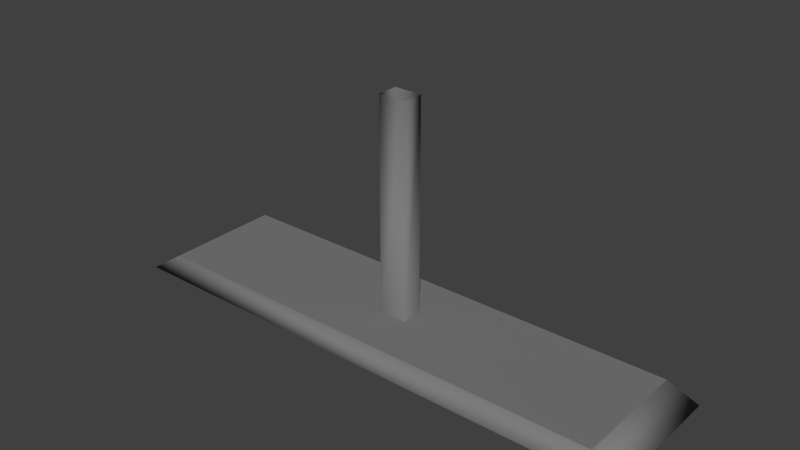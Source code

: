 # Source: Hanging_Light.blend  (saved by Blender 2.57.1; exported with 4.5.12 LTS)
import bpy
from mathutils import Matrix  # noqa: F401  (used for matrix-valued properties, if any)

bpy.ops.wm.read_factory_settings(use_empty=True)
scene = bpy.context.scene
scene.name = 'Scene'

# ---- collections
col_collection_1 = bpy.data.collections.new('Collection 1'); scene.collection.children.link(col_collection_1)

# ---- materials (node trees are filled in below, after node groups)
mat_hanginglight_light = bpy.data.materials.new('HangingLight_Light')
mat_hanginglight_light.alpha_threshold = 0.0
mat_hanginglight_light.use_transparent_shadow = False
mat_hanginglight_light.roughness = 0.5
mat_hanginglight_light.specular_intensity = 0.0
mat_hanginglight_light.line_color = (0.0, 0.0, 0.0, 1.0)
mat_hanginglight_metal = bpy.data.materials.new('HangingLight_Metal')
mat_hanginglight_metal.alpha_threshold = 0.0
mat_hanginglight_metal.use_transparent_shadow = False
mat_hanginglight_metal.diffuse_color = (0.2, 0.2, 0.2, 1.0)
mat_hanginglight_metal.roughness = 0.5
mat_hanginglight_metal.specular_intensity = 0.0
mat_hanginglight_metal.line_color = (0.0, 0.0, 0.0, 1.0)

# ---- material node trees

# ---- world
world_world = bpy.data.worlds.new('World'); scene.world = world_world
world_world.color = (0.05088, 0.05088, 0.05088)
world_world.use_sun_shadow = False
world_world.sun_shadow_jitter_overblur = 0.0
world_world.cycles.sampling_method = 'MANUAL'
world_world.cycles.sample_map_resolution = 256

# ---- meshes
me_cube_020 = bpy.data.meshes.new('Cube.020')
me_cube_020.from_pydata([(1.852, 0.48, -0.18), (1.852, -0.48, -0.18), (-1.852, -0.48, -0.18), (-1.852, 0.48, -0.18), (1.661, 0.4153, -0.04994), (1.661, -0.4153, -0.04994), (-1.661, -0.4153, -0.04994), (-1.661, 0.4153, -0.04994), (-0.09757, -0.07263, -0.04994), (-0.09757, 0.07263, -0.04994), (0.09757, -0.07263, -0.04994), (0.09757, 0.07263, -0.04994), (0.09757, 0.07263, 1.423), (0.09757, -0.07263, 1.423), (-0.09757, 0.07263, 1.423), (-0.09757, -0.07263, 1.423), (-1.775, -0.4104, -0.18), (-1.775, 0.4104, -0.18), (1.775, -0.4104, -0.18), (1.775, 0.4104, -0.18), (1.698, -0.3317, -0.2776), (1.698, 0.3317, -0.2776), (-1.698, 0.3317, -0.2776), (-1.698, -0.3317, -0.2776)], [], [(0, 4, 5, 1), (1, 5, 6, 2), (2, 6, 7, 3), (4, 0, 3, 7), (7, 6, 8, 9), (6, 5, 10, 8), (4, 7, 9, 11), (5, 4, 11, 10), (10, 11, 12, 13), (11, 9, 14, 12), (8, 10, 13, 15), (9, 8, 15, 14), (2, 3, 17, 16), (1, 2, 16, 18), (3, 0, 19, 17), (0, 1, 18, 19), (19, 18, 20, 21), (17, 19, 21, 22), (18, 16, 23, 20), (16, 17, 22, 23), (21, 20, 23, 22)])
me_cube_020.polygons.foreach_set('use_smooth', [1, 1, 1, 1, 0, 0, 0, 0, 1, 1, 1, 1, 1, 1, 1, 1, 1, 1, 1, 1, 1])
me_cube_020.polygons.foreach_set('material_index', [1, 1, 1, 1, 1, 1, 1, 1, 1, 1, 1, 1, 1, 1, 1, 1, 0, 0, 0, 0, 0])
_uv = me_cube_020.uv_layers.new(name='UVTex')
_uv.uv.foreach_set('vector', [0.5316, 0.001311, 0.5141, 0.05364, 0.2872, 0.05434, 0.2693, 0.002116, 0.813, 1.014, 0.8487, 0.9614, 0.8514, 0.0537, 0.8161, 0.001311, 0.2724, 1.014, 0.29, 0.962, 0.5169, 0.9613, 0.5347, 1.014, 0.771, 0.05348, 0.8067, 0.001311, 0.8036, 1.014, 0.7683, 0.9612, 0.5169, 0.9613, 0.29, 0.962, 0.3823, 0.5346, 0.422, 0.5344, 0.29, 0.962, 0.2872, 0.05434, 0.3821, 0.4812, 0.3823, 0.5346, 0.5141, 0.05364, 0.5169, 0.9613, 0.422, 0.5344, 0.4218, 0.4811, 0.2872, 0.05434, 0.5141, 0.05364, 0.4218, 0.4811, 0.3821, 0.4812, 0.9291, 0.001311, 0.9688, 0.001433, 0.9675, 0.404, 0.9278, 0.4039, 0.8719, 0.001311, 0.9252, 0.001475, 0.924, 0.404, 0.8707, 0.4039, 0.8707, 0.8092, 0.924, 0.8094, 0.9252, 0.4068, 0.8719, 0.4066, 0.9278, 0.8092, 0.9675, 0.8093, 0.9688, 0.4068, 0.9291, 0.4066, 0.2667, 1.014, 0.004417, 1.014, 0.02337, 0.9931, 0.2476, 0.9925, 0.2636, 0.001311, 0.2667, 1.014, 0.2476, 0.9925, 0.2446, 0.02252, 0.004417, 1.014, 0.001311, 0.002116, 0.02039, 0.02321, 0.02337, 0.9931, 0.001311, 0.002116, 0.2636, 0.001311, 0.2446, 0.02252, 0.02039, 0.02321, 0.7422, 0.07685, 0.545, 0.07685, 0.564, 0.09536, 0.7233, 0.09536, 0.7422, 0.9295, 0.7422, 0.07685, 0.7233, 0.09536, 0.7233, 0.911, 0.545, 0.07685, 0.545, 0.9295, 0.564, 0.911, 0.564, 0.09536, 0.545, 0.9295, 0.7422, 0.9295, 0.7233, 0.911, 0.564, 0.911, 0.7233, 0.09536, 0.564, 0.09536, 0.564, 0.911, 0.7233, 0.911])
_uv.active_render = True
_uv = me_cube_020.uv_layers.new(name='Project')
_uv.uv.foreach_set('vector', [0.5316, 0.001311, 0.5141, 0.05364, 0.2872, 0.05434, 0.2693, 0.002116, 0.813, 1.014, 0.8487, 0.9614, 0.8514, 0.0537, 0.8161, 0.001311, 0.2724, 1.014, 0.29, 0.962, 0.5169, 0.9613, 0.5347, 1.014, 0.771, 0.05348, 0.8067, 0.001311, 0.8036, 1.014, 0.7683, 0.9612, 0.5169, 0.9613, 0.29, 0.962, 0.3823, 0.5346, 0.422, 0.5344, 0.29, 0.962, 0.2872, 0.05434, 0.3821, 0.4812, 0.3823, 0.5346, 0.5141, 0.05364, 0.5169, 0.9613, 0.422, 0.5344, 0.4218, 0.4811, 0.2872, 0.05434, 0.5141, 0.05364, 0.4218, 0.4811, 0.3821, 0.4812, 0.9291, 0.001311, 0.9688, 0.001433, 0.9675, 0.404, 0.9278, 0.4039, 0.8719, 0.001311, 0.9252, 0.001475, 0.924, 0.404, 0.8707, 0.4039, 0.8707, 0.8092, 0.924, 0.8094, 0.9252, 0.4068, 0.8719, 0.4066, 0.9278, 0.8092, 0.9675, 0.8093, 0.9688, 0.4068, 0.9291, 0.4066, 0.2667, 1.014, 0.004417, 1.014, 0.02337, 0.9931, 0.2476, 0.9925, 0.2636, 0.001311, 0.2667, 1.014, 0.2476, 0.9925, 0.2446, 0.02252, 0.004417, 1.014, 0.001311, 0.002116, 0.02039, 0.02321, 0.02337, 0.9931, 0.001311, 0.002116, 0.2636, 0.001311, 0.2446, 0.02252, 0.02039, 0.02321, 0.9645, 0.9304, 0.9645, 0.06963, 0.9443, 0.1522, 0.9443, 0.8478, 0.03553, 0.9304, 0.9645, 0.9304, 0.9443, 0.8478, 0.0557, 0.8478, 0.9645, 0.06963, 0.03553, 0.06963, 0.0557, 0.1522, 0.9443, 0.1522, 0.03553, 0.06963, 0.03553, 0.9304, 0.0557, 0.8478, 0.0557, 0.1522, 0.9443, 0.8478, 0.9443, 0.1522, 0.0557, 0.1522, 0.0557, 0.8478])
me_cube_020.materials.append(mat_hanginglight_light)
me_cube_020.materials.append(mat_hanginglight_metal)
me_cube_020.use_remesh_preserve_volume = False
me_cube_020.use_remesh_preserve_attributes = False
me_cube_020.use_mirror_vertex_groups = False
me_cube_020.update()

# ---- objects
ob_hanging_light = bpy.data.objects.new('Hanging_Light', me_cube_020)

# ---- transforms, parenting, visibility, modifiers, constraints
ob_hanging_light.location = (0.0, 0.0, 0.0)
ob_hanging_light.lock_rotations_4d = False
ob_hanging_light.empty_display_type = 'ARROWS'
ob_hanging_light.lineart.crease_threshold = 0.0

# ---- collection membership
col_collection_1.objects.link(ob_hanging_light)

# ---- scene / render settings (as saved in the file)
scene.frame_start = 1; scene.frame_end = 250; scene.frame_set(1)
scene.render.engine = 'BLENDER_EEVEE_NEXT'
scene.render.image_settings.color_mode = 'RGB'
scene.render.image_settings.compression = 90
scene.render.resolution_percentage = 50
scene.render.dither_intensity = 0.0
scene.render.bake_margin = 2
scene.render.bake_bias = 0.0
scene.cycles.use_denoising = False
scene.cycles.samples = 10
scene.cycles.sampling_pattern = 'TABULATED_SOBOL'
scene.cycles.light_sampling_threshold = 0.0
scene.cycles.use_adaptive_sampling = False
scene.cycles.use_light_tree = False
scene.cycles.blur_glossy = 0.0
scene.cycles.volume_bounces = 1
scene.cycles.pixel_filter_type = 'GAUSSIAN'
scene.cycles.sample_clamp_indirect = 0.0
scene.view_settings.view_transform = 'Standard'
bpy.context.view_layer.update()

# ---- added for rendering (the .blend has no active camera and no usable light): camera, sun
cam_auto = bpy.data.cameras.new('AutoCamera')
cam_auto.lens = 50.0
cam_auto.sensor_width = 36.0
cam_auto.clip_end = 1000.0
ob_auto_camera = bpy.data.objects.new('AutoCamera', cam_auto)
scene.collection.objects.link(ob_auto_camera)
ob_auto_camera.location = (3.87504, -4.65005, 3.67292)
ob_auto_camera.rotation_euler = (1.09748, -7.21219e-08, 0.694738)
scene.camera = ob_auto_camera
light_auto_sun = bpy.data.lights.new('AutoSun', 'SUN')
light_auto_sun.energy = 3.0
light_auto_sun.angle = 0.0523599
ob_auto_sun = bpy.data.objects.new('AutoSun', light_auto_sun)
scene.collection.objects.link(ob_auto_sun)
ob_auto_sun.rotation_euler = (0.872665, 0.174533, 0.523599)
bpy.context.view_layer.update()
